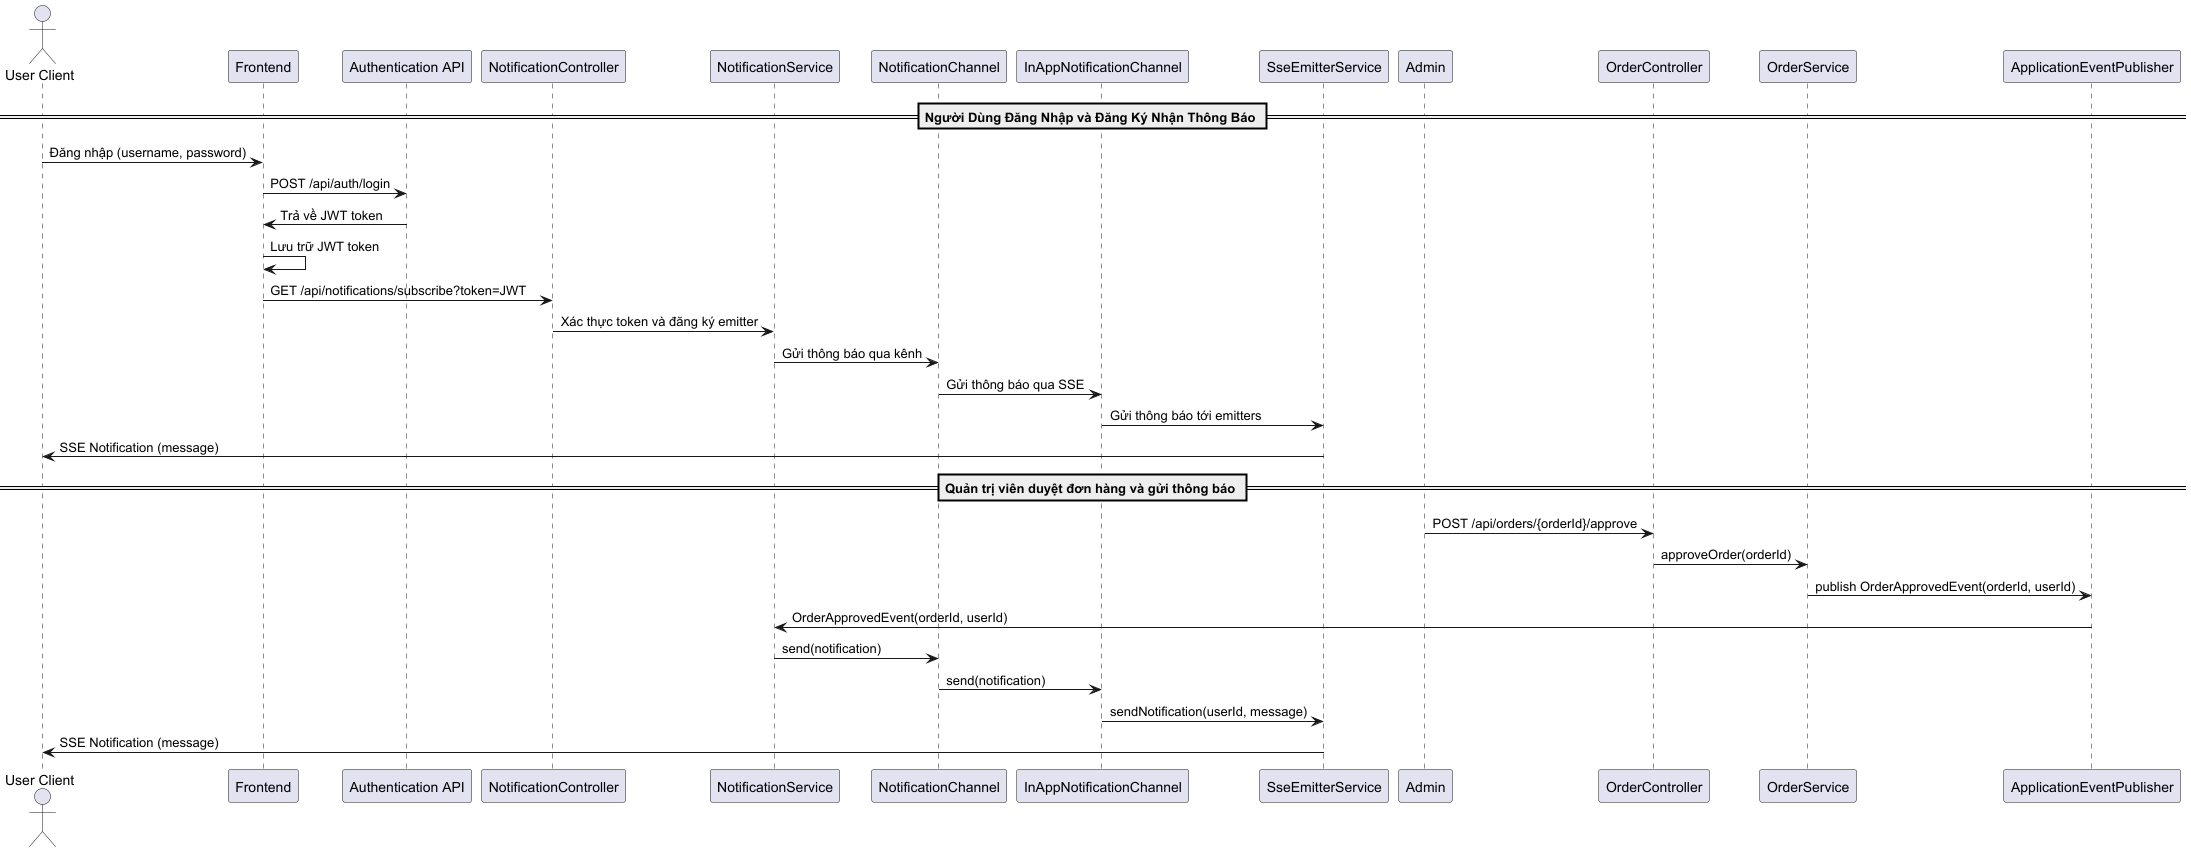

The diagram above was rendered by PlantUML. Its source (embedded in the PNG):
@startuml
actor "User Client" as User
participant "Frontend" as FE
participant "Authentication API" as AuthAPI
participant "NotificationController" as NC
participant "NotificationService" as NS
participant "NotificationChannel" as Channel
participant "InAppNotificationChannel" as InApp
participant "SseEmitterService" as SES

== Người Dùng Đăng Nhập và Đăng Ký Nhận Thông Báo ==

User -> FE: Đăng nhập (username, password)
FE -> AuthAPI: POST /api/auth/login
AuthAPI -> FE: Trả về JWT token
FE -> FE: Lưu trữ JWT token
FE -> NC: GET /api/notifications/subscribe?token=JWT
NC -> NS: Xác thực token và đăng ký emitter
NS -> Channel: Gửi thông báo qua kênh
Channel -> InApp: Gửi thông báo qua SSE
InApp -> SES: Gửi thông báo tới emitters
SES -> User: SSE Notification (message)

== Quản trị viên duyệt đơn hàng và gửi thông báo ==

Admin -> OrderController: POST /api/orders/{orderId}/approve
OrderController -> OrderService: approveOrder(orderId)
OrderService -> ApplicationEventPublisher: publish OrderApprovedEvent(orderId, userId)
ApplicationEventPublisher -> NS: OrderApprovedEvent(orderId, userId)
NS -> Channel: send(notification)
Channel -> InApp: send(notification)
InApp -> SES: sendNotification(userId, message)
SES -> User: SSE Notification (message)

@enduml